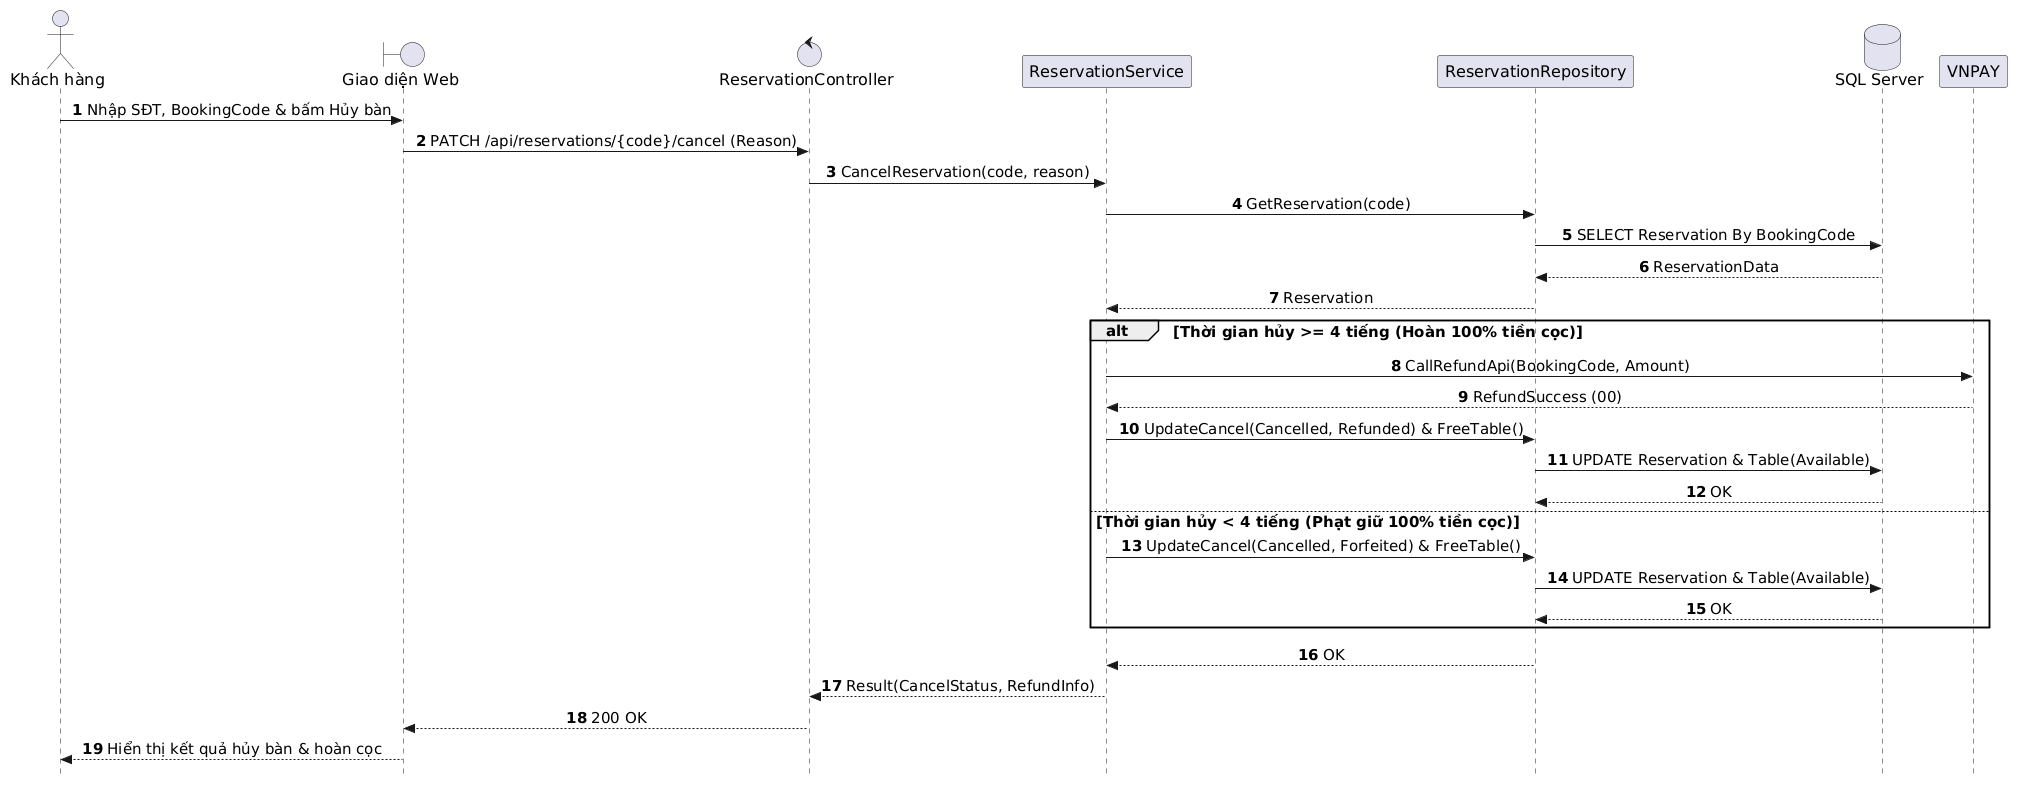

The diagram above was rendered by PlantUML. Its source (embedded in the PNG):
@startuml
autonumber
skinparam style strictuml
skinparam sequenceMessageAlign center
skinparam responseMessageBelowArrow true
skinparam defaultFontName "Segoe UI", Arial, sans-serif
skinparam defaultFontSize 16
skinparam sequenceActorFontSize 16
skinparam sequenceParticipantFontSize 16
skinparam sequenceArrowFontSize 15
skinparam sequenceGroupFontSize 15
skinparam sequenceGroupHeaderFontSize 15

actor "Khách hàng" as Guest
boundary "Giao diện Web" as UI
control "ReservationController" as Controller
participant "ReservationService" as Service
participant "ReservationRepository" as Repo
database "SQL Server" as DB
participant "VNPAY" as VNPAY

Guest -> UI: Nhập SĐT, BookingCode & bấm Hủy bàn
UI -> Controller: PATCH /api/reservations/{code}/cancel (Reason)
Controller -> Service: CancelReservation(code, reason)
Service -> Repo: GetReservation(code)
Repo -> DB: SELECT Reservation By BookingCode
DB --> Repo: ReservationData
Repo --> Service: Reservation

alt Thời gian hủy >= 4 tiếng (Hoàn 100% tiền cọc)
    Service -> VNPAY: CallRefundApi(BookingCode, Amount)
    VNPAY --> Service: RefundSuccess (00)
    Service -> Repo: UpdateCancel(Cancelled, Refunded) & FreeTable()
    Repo -> DB: UPDATE Reservation & Table(Available)
    DB --> Repo: OK
else Thời gian hủy < 4 tiếng (Phạt giữ 100% tiền cọc)
    Service -> Repo: UpdateCancel(Cancelled, Forfeited) & FreeTable()
    Repo -> DB: UPDATE Reservation & Table(Available)
    DB --> Repo: OK
end

Repo --> Service: OK
Service --> Controller: Result(CancelStatus, RefundInfo)
Controller --> UI: 200 OK
UI --> Guest: Hiển thị kết quả hủy bàn & hoàn cọc
@enduml